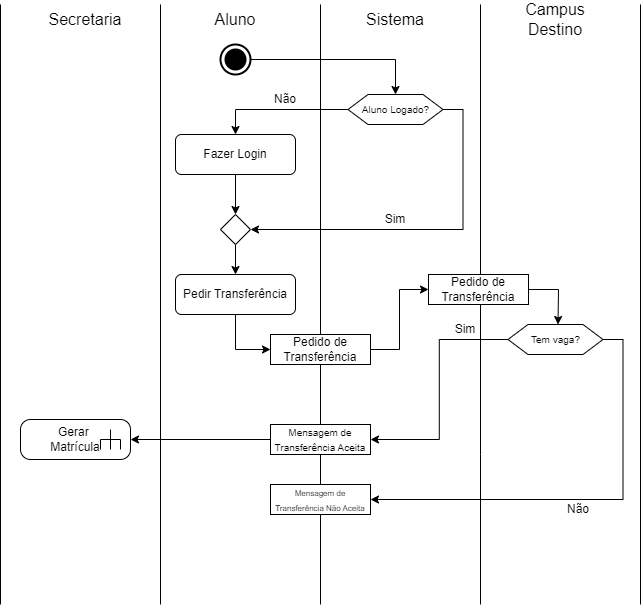

The diagram above was exported from draw.io. Its source (the exported page's mxGraphModel, read from the mxfile embedded in the PNG):
<mxGraphModel dx="1877" dy="557" grid="1" gridSize="10" guides="1" tooltips="1" connect="1" arrows="1" fold="1" page="1" pageScale="1" pageWidth="827" pageHeight="1169" math="0" shadow="0">
  <root>
    <mxCell id="0" />
    <mxCell id="1" parent="0" />
    <mxCell id="9AjZsc1vXN3AnQAXPasn-1" value="&lt;font style=&quot;font-size: 16px;&quot;&gt;Aluno&lt;/font&gt;" style="text;html=1;align=center;verticalAlign=middle;whiteSpace=wrap;rounded=0;fontFamily=Helvetica;fontSize=12;fontColor=default;" parent="1" vertex="1">
      <mxGeometry x="130" y="40" width="50" height="30" as="geometry" />
    </mxCell>
    <mxCell id="9AjZsc1vXN3AnQAXPasn-2" value="" style="endArrow=none;html=1;rounded=0;fontFamily=Helvetica;fontSize=12;fontColor=default;" parent="1" edge="1">
      <mxGeometry width="50" height="50" relative="1" as="geometry">
        <mxPoint x="80" y="640" as="sourcePoint" />
        <mxPoint x="80" y="40" as="targetPoint" />
      </mxGeometry>
    </mxCell>
    <mxCell id="9AjZsc1vXN3AnQAXPasn-3" value="" style="endArrow=none;html=1;rounded=0;fontFamily=Helvetica;fontSize=12;fontColor=default;" parent="1" source="9AjZsc1vXN3AnQAXPasn-64" edge="1">
      <mxGeometry width="50" height="50" relative="1" as="geometry">
        <mxPoint x="240" y="640" as="sourcePoint" />
        <mxPoint x="240" y="40" as="targetPoint" />
      </mxGeometry>
    </mxCell>
    <mxCell id="9AjZsc1vXN3AnQAXPasn-4" value="" style="endArrow=none;html=1;rounded=0;fontFamily=Helvetica;fontSize=12;fontColor=default;" parent="1" edge="1">
      <mxGeometry width="50" height="50" relative="1" as="geometry">
        <mxPoint x="400" y="490" as="sourcePoint" />
        <mxPoint x="400" y="40" as="targetPoint" />
      </mxGeometry>
    </mxCell>
    <mxCell id="9AjZsc1vXN3AnQAXPasn-5" value="&lt;font style=&quot;font-size: 16px;&quot;&gt;Sistema&lt;/font&gt;" style="text;html=1;align=center;verticalAlign=middle;whiteSpace=wrap;rounded=0;fontFamily=Helvetica;fontSize=12;fontColor=default;" parent="1" vertex="1">
      <mxGeometry x="290" y="40" width="50" height="30" as="geometry" />
    </mxCell>
    <mxCell id="9AjZsc1vXN3AnQAXPasn-7" value="" style="endArrow=none;html=1;rounded=0;fontFamily=Helvetica;fontSize=12;fontColor=default;" parent="1" edge="1">
      <mxGeometry width="50" height="50" relative="1" as="geometry">
        <mxPoint x="560" y="640" as="sourcePoint" />
        <mxPoint x="560" y="40" as="targetPoint" />
      </mxGeometry>
    </mxCell>
    <mxCell id="9AjZsc1vXN3AnQAXPasn-8" value="&lt;span style=&quot;font-size: 16px;&quot;&gt;Campus Destino&lt;/span&gt;" style="text;html=1;align=center;verticalAlign=middle;whiteSpace=wrap;rounded=0;fontFamily=Helvetica;fontSize=12;fontColor=default;" parent="1" vertex="1">
      <mxGeometry x="420" y="40" width="110" height="30" as="geometry" />
    </mxCell>
    <mxCell id="9AjZsc1vXN3AnQAXPasn-36" style="edgeStyle=orthogonalEdgeStyle;rounded=0;orthogonalLoop=1;jettySize=auto;html=1;exitX=0;exitY=0.5;exitDx=0;exitDy=0;entryX=0.5;entryY=0;entryDx=0;entryDy=0;fontFamily=Helvetica;fontSize=12;fontColor=default;" parent="1" source="9AjZsc1vXN3AnQAXPasn-24" target="9AjZsc1vXN3AnQAXPasn-35" edge="1">
      <mxGeometry relative="1" as="geometry" />
    </mxCell>
    <mxCell id="9AjZsc1vXN3AnQAXPasn-37" style="edgeStyle=orthogonalEdgeStyle;rounded=0;orthogonalLoop=1;jettySize=auto;html=1;exitX=1;exitY=0.5;exitDx=0;exitDy=0;entryX=1;entryY=0.5;entryDx=0;entryDy=0;fontFamily=Helvetica;fontSize=12;fontColor=default;" parent="1" source="9AjZsc1vXN3AnQAXPasn-24" target="9AjZsc1vXN3AnQAXPasn-29" edge="1">
      <mxGeometry relative="1" as="geometry" />
    </mxCell>
    <mxCell id="9AjZsc1vXN3AnQAXPasn-24" value="&lt;font style=&quot;font-size: 10px;&quot;&gt;Aluno Logado?&lt;/font&gt;" style="shape=hexagon;perimeter=hexagonPerimeter2;whiteSpace=wrap;html=1;fixedSize=1;strokeColor=default;align=center;verticalAlign=middle;fontFamily=Helvetica;fontSize=12;fontColor=default;fillColor=default;" parent="1" vertex="1">
      <mxGeometry x="267.5" y="130" width="95" height="30" as="geometry" />
    </mxCell>
    <mxCell id="9AjZsc1vXN3AnQAXPasn-44" style="edgeStyle=orthogonalEdgeStyle;rounded=0;orthogonalLoop=1;jettySize=auto;html=1;exitX=0.5;exitY=1;exitDx=0;exitDy=0;entryX=0;entryY=0.5;entryDx=0;entryDy=0;fontFamily=Helvetica;fontSize=12;fontColor=default;" parent="1" source="9AjZsc1vXN3AnQAXPasn-26" target="9AjZsc1vXN3AnQAXPasn-43" edge="1">
      <mxGeometry relative="1" as="geometry" />
    </mxCell>
    <mxCell id="9AjZsc1vXN3AnQAXPasn-26" value="Pedir Transferência" style="shape=rect;html=1;rounded=1;whiteSpace=wrap;align=center;strokeColor=default;verticalAlign=middle;fontFamily=Helvetica;fontSize=12;fontColor=default;fillColor=default;" parent="1" vertex="1">
      <mxGeometry x="95" y="310" width="120" height="40" as="geometry" />
    </mxCell>
    <mxCell id="9AjZsc1vXN3AnQAXPasn-39" style="edgeStyle=orthogonalEdgeStyle;rounded=0;orthogonalLoop=1;jettySize=auto;html=1;exitX=0.5;exitY=1;exitDx=0;exitDy=0;entryX=0.5;entryY=0;entryDx=0;entryDy=0;fontFamily=Helvetica;fontSize=12;fontColor=default;" parent="1" source="9AjZsc1vXN3AnQAXPasn-29" target="9AjZsc1vXN3AnQAXPasn-26" edge="1">
      <mxGeometry relative="1" as="geometry" />
    </mxCell>
    <mxCell id="9AjZsc1vXN3AnQAXPasn-29" value="" style="shape=rhombus;html=1;verticalLabelPosition=bottom;verticalAlignment=top;strokeColor=default;align=center;verticalAlign=middle;fontFamily=Helvetica;fontSize=12;fontColor=default;fillColor=default;" parent="1" vertex="1">
      <mxGeometry x="140" y="250" width="30" height="30" as="geometry" />
    </mxCell>
    <mxCell id="9AjZsc1vXN3AnQAXPasn-38" style="edgeStyle=orthogonalEdgeStyle;rounded=0;orthogonalLoop=1;jettySize=auto;html=1;exitX=0.5;exitY=1;exitDx=0;exitDy=0;entryX=0.5;entryY=0;entryDx=0;entryDy=0;fontFamily=Helvetica;fontSize=12;fontColor=default;" parent="1" source="9AjZsc1vXN3AnQAXPasn-35" target="9AjZsc1vXN3AnQAXPasn-29" edge="1">
      <mxGeometry relative="1" as="geometry" />
    </mxCell>
    <mxCell id="9AjZsc1vXN3AnQAXPasn-35" value="Fazer Login" style="shape=rect;html=1;rounded=1;whiteSpace=wrap;align=center;strokeColor=default;verticalAlign=middle;fontFamily=Helvetica;fontSize=12;fontColor=default;fillColor=default;" parent="1" vertex="1">
      <mxGeometry x="95" y="170" width="120" height="40" as="geometry" />
    </mxCell>
    <mxCell id="9AjZsc1vXN3AnQAXPasn-40" value="&lt;font style=&quot;font-size: 12px;&quot;&gt;Não&lt;/font&gt;" style="text;html=1;align=center;verticalAlign=middle;whiteSpace=wrap;rounded=0;fontFamily=Helvetica;fontSize=12;fontColor=default;" parent="1" vertex="1">
      <mxGeometry x="180" y="120" width="50" height="30" as="geometry" />
    </mxCell>
    <mxCell id="9AjZsc1vXN3AnQAXPasn-42" value="&lt;font style=&quot;font-size: 12px;&quot;&gt;Sim&lt;/font&gt;" style="text;html=1;align=center;verticalAlign=middle;whiteSpace=wrap;rounded=0;fontFamily=Helvetica;fontSize=12;fontColor=default;" parent="1" vertex="1">
      <mxGeometry x="290" y="240" width="50" height="30" as="geometry" />
    </mxCell>
    <mxCell id="9AjZsc1vXN3AnQAXPasn-49" style="edgeStyle=orthogonalEdgeStyle;rounded=0;orthogonalLoop=1;jettySize=auto;html=1;exitX=1;exitY=0.5;exitDx=0;exitDy=0;entryX=0;entryY=0.5;entryDx=0;entryDy=0;fontFamily=Helvetica;fontSize=12;fontColor=default;" parent="1" source="9AjZsc1vXN3AnQAXPasn-43" target="9AjZsc1vXN3AnQAXPasn-48" edge="1">
      <mxGeometry relative="1" as="geometry" />
    </mxCell>
    <mxCell id="9AjZsc1vXN3AnQAXPasn-43" value="Pedido de Transferência" style="shape=rect;html=1;whiteSpace=wrap;align=center;strokeColor=default;verticalAlign=middle;fontFamily=Helvetica;fontSize=12;fontColor=default;fillColor=default;" parent="1" vertex="1">
      <mxGeometry x="190" y="370" width="100" height="30" as="geometry" />
    </mxCell>
    <mxCell id="9AjZsc1vXN3AnQAXPasn-51" style="edgeStyle=orthogonalEdgeStyle;rounded=0;orthogonalLoop=1;jettySize=auto;html=1;exitX=1;exitY=0.5;exitDx=0;exitDy=0;entryX=0.5;entryY=0;entryDx=0;entryDy=0;fontFamily=Helvetica;fontSize=12;fontColor=default;" parent="1" source="9AjZsc1vXN3AnQAXPasn-48" edge="1">
      <mxGeometry relative="1" as="geometry">
        <mxPoint x="477.5" y="360" as="targetPoint" />
      </mxGeometry>
    </mxCell>
    <mxCell id="9AjZsc1vXN3AnQAXPasn-48" value="Pedido de Transferência" style="shape=rect;html=1;whiteSpace=wrap;align=center;strokeColor=default;verticalAlign=middle;fontFamily=Helvetica;fontSize=12;fontColor=default;fillColor=default;" parent="1" vertex="1">
      <mxGeometry x="348" y="310" width="100" height="30" as="geometry" />
    </mxCell>
    <mxCell id="9AjZsc1vXN3AnQAXPasn-70" style="edgeStyle=orthogonalEdgeStyle;rounded=0;orthogonalLoop=1;jettySize=auto;html=1;exitX=1;exitY=0.5;exitDx=0;exitDy=0;entryX=1;entryY=0.5;entryDx=0;entryDy=0;fontFamily=Helvetica;fontSize=12;fontColor=default;" parent="1" source="9AjZsc1vXN3AnQAXPasn-58" target="9AjZsc1vXN3AnQAXPasn-64" edge="1">
      <mxGeometry relative="1" as="geometry">
        <mxPoint x="380" y="535" as="targetPoint" />
      </mxGeometry>
    </mxCell>
    <mxCell id="FT1G7ZeEK_G2DqLzthbT-1" style="edgeStyle=orthogonalEdgeStyle;rounded=0;orthogonalLoop=1;jettySize=auto;html=1;exitX=0;exitY=0.5;exitDx=0;exitDy=0;entryX=1;entryY=0.5;entryDx=0;entryDy=0;" parent="1" source="9AjZsc1vXN3AnQAXPasn-58" target="9AjZsc1vXN3AnQAXPasn-62" edge="1">
      <mxGeometry relative="1" as="geometry" />
    </mxCell>
    <mxCell id="9AjZsc1vXN3AnQAXPasn-58" value="&lt;span style=&quot;font-size: 10px;&quot;&gt;Tem vaga?&lt;/span&gt;" style="shape=hexagon;perimeter=hexagonPerimeter2;whiteSpace=wrap;html=1;fixedSize=1;strokeColor=default;align=center;verticalAlign=middle;fontFamily=Helvetica;fontSize=12;fontColor=default;fillColor=default;" parent="1" vertex="1">
      <mxGeometry x="427.5" y="360" width="95" height="30" as="geometry" />
    </mxCell>
    <mxCell id="9AjZsc1vXN3AnQAXPasn-61" value="" style="endArrow=none;html=1;rounded=0;fontFamily=Helvetica;fontSize=12;fontColor=default;" parent="1" edge="1">
      <mxGeometry width="50" height="50" relative="1" as="geometry">
        <mxPoint x="400" y="640" as="sourcePoint" />
        <mxPoint x="400" y="490" as="targetPoint" />
      </mxGeometry>
    </mxCell>
    <mxCell id="FT1G7ZeEK_G2DqLzthbT-6" style="edgeStyle=orthogonalEdgeStyle;rounded=0;orthogonalLoop=1;jettySize=auto;html=1;exitX=0;exitY=0.5;exitDx=0;exitDy=0;entryX=1;entryY=0.5;entryDx=0;entryDy=0;entryPerimeter=0;" parent="1" source="9AjZsc1vXN3AnQAXPasn-62" target="FT1G7ZeEK_G2DqLzthbT-8" edge="1">
      <mxGeometry relative="1" as="geometry">
        <mxPoint x="55" y="475" as="targetPoint" />
      </mxGeometry>
    </mxCell>
    <mxCell id="9AjZsc1vXN3AnQAXPasn-62" value="&lt;font style=&quot;font-size: 10px;&quot;&gt;Mensagem de Transferência Aceita&lt;/font&gt;" style="shape=rect;html=1;whiteSpace=wrap;align=center;strokeColor=default;verticalAlign=middle;fontFamily=Helvetica;fontSize=12;fontColor=default;fillColor=default;" parent="1" vertex="1">
      <mxGeometry x="190" y="460" width="100" height="30" as="geometry" />
    </mxCell>
    <mxCell id="9AjZsc1vXN3AnQAXPasn-65" value="" style="endArrow=none;html=1;rounded=0;fontFamily=Helvetica;fontSize=12;fontColor=default;" parent="1" target="9AjZsc1vXN3AnQAXPasn-64" edge="1">
      <mxGeometry width="50" height="50" relative="1" as="geometry">
        <mxPoint x="240" y="640" as="sourcePoint" />
        <mxPoint x="240" y="80" as="targetPoint" />
      </mxGeometry>
    </mxCell>
    <mxCell id="9AjZsc1vXN3AnQAXPasn-64" value="&lt;font style=&quot;font-size: 8px;&quot;&gt;Mensagem de Transferência Não Aceita&lt;/font&gt;" style="shape=rect;html=1;whiteSpace=wrap;align=center;strokeColor=default;verticalAlign=middle;fontFamily=Helvetica;fontSize=12;fontColor=default;fillColor=default;" parent="1" vertex="1">
      <mxGeometry x="190" y="520" width="100" height="30" as="geometry" />
    </mxCell>
    <mxCell id="9AjZsc1vXN3AnQAXPasn-72" value="&lt;font style=&quot;font-size: 12px;&quot;&gt;Sim&lt;/font&gt;" style="text;html=1;align=center;verticalAlign=middle;whiteSpace=wrap;rounded=0;fontFamily=Helvetica;fontSize=12;fontColor=default;" parent="1" vertex="1">
      <mxGeometry x="360" y="350" width="50" height="30" as="geometry" />
    </mxCell>
    <mxCell id="9AjZsc1vXN3AnQAXPasn-75" value="&lt;font style=&quot;font-size: 12px;&quot;&gt;Não&lt;/font&gt;" style="text;html=1;align=center;verticalAlign=middle;whiteSpace=wrap;rounded=0;fontFamily=Helvetica;fontSize=12;fontColor=default;" parent="1" vertex="1">
      <mxGeometry x="472.5" y="530" width="50" height="30" as="geometry" />
    </mxCell>
    <mxCell id="FT1G7ZeEK_G2DqLzthbT-2" value="" style="endArrow=none;html=1;rounded=0;fontFamily=Helvetica;fontSize=12;fontColor=default;" parent="1" edge="1">
      <mxGeometry width="50" height="50" relative="1" as="geometry">
        <mxPoint x="-80" y="640" as="sourcePoint" />
        <mxPoint x="-80" y="40" as="targetPoint" />
      </mxGeometry>
    </mxCell>
    <mxCell id="FT1G7ZeEK_G2DqLzthbT-3" value="&lt;font style=&quot;font-size: 16px;&quot;&gt;Secretaria&lt;/font&gt;" style="text;html=1;align=center;verticalAlign=middle;whiteSpace=wrap;rounded=0;fontFamily=Helvetica;fontSize=12;fontColor=default;" parent="1" vertex="1">
      <mxGeometry x="-20" y="40" width="50" height="30" as="geometry" />
    </mxCell>
    <mxCell id="FT1G7ZeEK_G2DqLzthbT-8" value="Gerar&amp;nbsp;&lt;div&gt;Matrícula&lt;/div&gt;" style="html=1;shape=mxgraph.sysml.callBehAct;whiteSpace=wrap;align=center;" parent="1" vertex="1">
      <mxGeometry x="-60" y="455" width="110" height="40" as="geometry" />
    </mxCell>
    <mxCell id="ELMrxlEIM_dqtKLCg2Mr-2" style="edgeStyle=orthogonalEdgeStyle;rounded=0;orthogonalLoop=1;jettySize=auto;html=1;entryX=0.5;entryY=0;entryDx=0;entryDy=0;" edge="1" parent="1" source="ELMrxlEIM_dqtKLCg2Mr-1" target="9AjZsc1vXN3AnQAXPasn-24">
      <mxGeometry relative="1" as="geometry" />
    </mxCell>
    <mxCell id="ELMrxlEIM_dqtKLCg2Mr-1" value="" style="html=1;shape=mxgraph.sysml.actFinal;strokeWidth=2;verticalLabelPosition=bottom;verticalAlignment=top;" vertex="1" parent="1">
      <mxGeometry x="140" y="80" width="30" height="30" as="geometry" />
    </mxCell>
  </root>
</mxGraphModel>